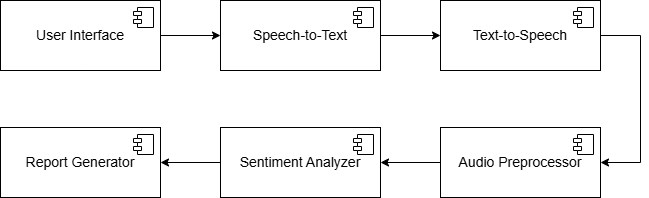

The diagram above was exported from draw.io. Its source (the exported page's mxGraphModel, read from the mxfile embedded in the PNG):
<mxGraphModel dx="880" dy="512" grid="1" gridSize="10" guides="1" tooltips="1" connect="1" arrows="1" fold="1" page="1" pageScale="1" pageWidth="850" pageHeight="1100" math="0" shadow="0">
  <root>
    <mxCell id="0" />
    <mxCell id="1" parent="0" />
    <mxCell id="u3vzcuiNsRiJBtOY0RIh-13" style="edgeStyle=orthogonalEdgeStyle;rounded=0;orthogonalLoop=1;jettySize=auto;html=1;exitX=1;exitY=0.5;exitDx=0;exitDy=0;entryX=0;entryY=0.5;entryDx=0;entryDy=0;" edge="1" parent="1" source="u3vzcuiNsRiJBtOY0RIh-1" target="u3vzcuiNsRiJBtOY0RIh-3">
      <mxGeometry relative="1" as="geometry" />
    </mxCell>
    <mxCell id="u3vzcuiNsRiJBtOY0RIh-1" value="&lt;font style=&quot;font-size: 14px;&quot;&gt;User Interface&lt;/font&gt;" style="html=1;dropTarget=0;whiteSpace=wrap;" vertex="1" parent="1">
      <mxGeometry x="180" y="90" width="160" height="70" as="geometry" />
    </mxCell>
    <mxCell id="u3vzcuiNsRiJBtOY0RIh-2" value="" style="shape=module;jettyWidth=8;jettyHeight=4;" vertex="1" parent="u3vzcuiNsRiJBtOY0RIh-1">
      <mxGeometry x="1" width="20" height="20" relative="1" as="geometry">
        <mxPoint x="-27" y="7" as="offset" />
      </mxGeometry>
    </mxCell>
    <mxCell id="u3vzcuiNsRiJBtOY0RIh-15" style="edgeStyle=orthogonalEdgeStyle;rounded=0;orthogonalLoop=1;jettySize=auto;html=1;exitX=1;exitY=0.5;exitDx=0;exitDy=0;entryX=0;entryY=0.5;entryDx=0;entryDy=0;" edge="1" parent="1" source="u3vzcuiNsRiJBtOY0RIh-3" target="u3vzcuiNsRiJBtOY0RIh-9">
      <mxGeometry relative="1" as="geometry" />
    </mxCell>
    <mxCell id="u3vzcuiNsRiJBtOY0RIh-3" value="&lt;font style=&quot;font-size: 14px;&quot;&gt;Speech-to-Text&lt;/font&gt;" style="html=1;dropTarget=0;whiteSpace=wrap;" vertex="1" parent="1">
      <mxGeometry x="400" y="90" width="160" height="70" as="geometry" />
    </mxCell>
    <mxCell id="u3vzcuiNsRiJBtOY0RIh-4" value="" style="shape=module;jettyWidth=8;jettyHeight=4;" vertex="1" parent="u3vzcuiNsRiJBtOY0RIh-3">
      <mxGeometry x="1" width="20" height="20" relative="1" as="geometry">
        <mxPoint x="-27" y="7" as="offset" />
      </mxGeometry>
    </mxCell>
    <mxCell id="u3vzcuiNsRiJBtOY0RIh-17" style="edgeStyle=orthogonalEdgeStyle;rounded=0;orthogonalLoop=1;jettySize=auto;html=1;exitX=0;exitY=0.5;exitDx=0;exitDy=0;entryX=1;entryY=0.5;entryDx=0;entryDy=0;" edge="1" parent="1" source="u3vzcuiNsRiJBtOY0RIh-5" target="u3vzcuiNsRiJBtOY0RIh-7">
      <mxGeometry relative="1" as="geometry" />
    </mxCell>
    <mxCell id="u3vzcuiNsRiJBtOY0RIh-5" value="&lt;font style=&quot;font-size: 14px;&quot;&gt;Audio Preprocessor&lt;/font&gt;" style="html=1;dropTarget=0;whiteSpace=wrap;" vertex="1" parent="1">
      <mxGeometry x="620" y="217" width="160" height="70" as="geometry" />
    </mxCell>
    <mxCell id="u3vzcuiNsRiJBtOY0RIh-6" value="" style="shape=module;jettyWidth=8;jettyHeight=4;" vertex="1" parent="u3vzcuiNsRiJBtOY0RIh-5">
      <mxGeometry x="1" width="20" height="20" relative="1" as="geometry">
        <mxPoint x="-27" y="7" as="offset" />
      </mxGeometry>
    </mxCell>
    <mxCell id="u3vzcuiNsRiJBtOY0RIh-18" style="edgeStyle=orthogonalEdgeStyle;rounded=0;orthogonalLoop=1;jettySize=auto;html=1;exitX=0;exitY=0.5;exitDx=0;exitDy=0;entryX=1;entryY=0.5;entryDx=0;entryDy=0;" edge="1" parent="1" source="u3vzcuiNsRiJBtOY0RIh-7" target="u3vzcuiNsRiJBtOY0RIh-11">
      <mxGeometry relative="1" as="geometry" />
    </mxCell>
    <mxCell id="u3vzcuiNsRiJBtOY0RIh-7" value="&lt;span style=&quot;font-size: 14px;&quot;&gt;Sentiment Analyzer&lt;/span&gt;" style="html=1;dropTarget=0;whiteSpace=wrap;" vertex="1" parent="1">
      <mxGeometry x="400" y="217" width="160" height="70" as="geometry" />
    </mxCell>
    <mxCell id="u3vzcuiNsRiJBtOY0RIh-8" value="" style="shape=module;jettyWidth=8;jettyHeight=4;" vertex="1" parent="u3vzcuiNsRiJBtOY0RIh-7">
      <mxGeometry x="1" width="20" height="20" relative="1" as="geometry">
        <mxPoint x="-27" y="7" as="offset" />
      </mxGeometry>
    </mxCell>
    <mxCell id="u3vzcuiNsRiJBtOY0RIh-16" style="edgeStyle=orthogonalEdgeStyle;rounded=0;orthogonalLoop=1;jettySize=auto;html=1;exitX=1;exitY=0.5;exitDx=0;exitDy=0;entryX=1;entryY=0.5;entryDx=0;entryDy=0;" edge="1" parent="1" source="u3vzcuiNsRiJBtOY0RIh-9" target="u3vzcuiNsRiJBtOY0RIh-5">
      <mxGeometry relative="1" as="geometry">
        <Array as="points">
          <mxPoint x="820" y="125" />
          <mxPoint x="820" y="252" />
        </Array>
      </mxGeometry>
    </mxCell>
    <mxCell id="u3vzcuiNsRiJBtOY0RIh-9" value="&lt;font style=&quot;font-size: 14px;&quot;&gt;Text-to-Speech&lt;/font&gt;" style="html=1;dropTarget=0;whiteSpace=wrap;" vertex="1" parent="1">
      <mxGeometry x="620" y="90" width="160" height="70" as="geometry" />
    </mxCell>
    <mxCell id="u3vzcuiNsRiJBtOY0RIh-10" value="" style="shape=module;jettyWidth=8;jettyHeight=4;" vertex="1" parent="u3vzcuiNsRiJBtOY0RIh-9">
      <mxGeometry x="1" width="20" height="20" relative="1" as="geometry">
        <mxPoint x="-27" y="7" as="offset" />
      </mxGeometry>
    </mxCell>
    <mxCell id="u3vzcuiNsRiJBtOY0RIh-11" value="&lt;span style=&quot;font-size: 14px;&quot;&gt;Report Generator&lt;/span&gt;" style="html=1;dropTarget=0;whiteSpace=wrap;" vertex="1" parent="1">
      <mxGeometry x="180" y="217" width="160" height="70" as="geometry" />
    </mxCell>
    <mxCell id="u3vzcuiNsRiJBtOY0RIh-12" value="" style="shape=module;jettyWidth=8;jettyHeight=4;" vertex="1" parent="u3vzcuiNsRiJBtOY0RIh-11">
      <mxGeometry x="1" width="20" height="20" relative="1" as="geometry">
        <mxPoint x="-27" y="7" as="offset" />
      </mxGeometry>
    </mxCell>
  </root>
</mxGraphModel>